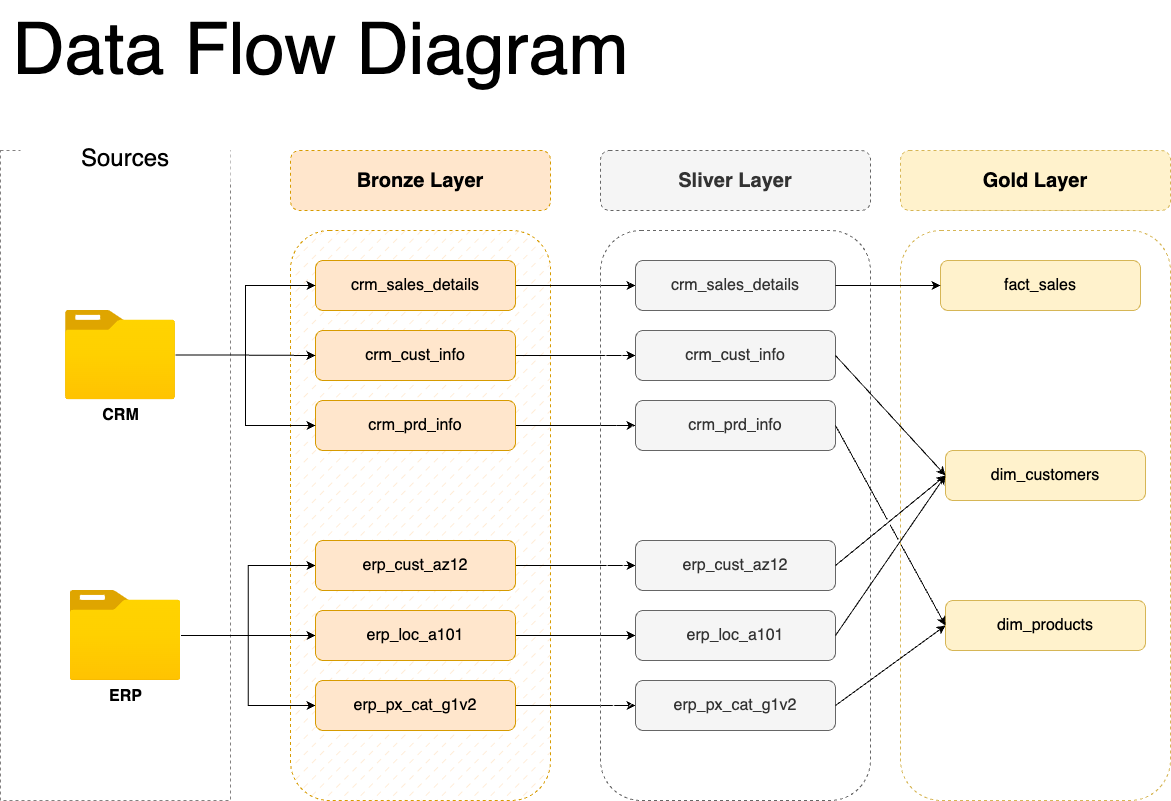

The diagram above was exported from draw.io. Its source (the exported page's mxGraphModel, read from the mxfile embedded in the PNG):
<mxGraphModel dx="2926" dy="797" grid="1" gridSize="10" guides="1" tooltips="1" connect="1" arrows="1" fold="1" page="1" pageScale="1" pageWidth="827" pageHeight="1169" math="0" shadow="0">
  <root>
    <mxCell id="0" />
    <mxCell id="1" parent="0" />
    <mxCell id="tE-VZ3xC5ZZfFAfqaoqJ-1" value="&lt;span style=&quot;font-size: 72px;&quot;&gt;Data Flow Diagram&lt;/span&gt;" style="text;html=1;align=center;verticalAlign=middle;resizable=0;points=[];autosize=1;strokeColor=none;fillColor=none;" parent="1" vertex="1">
      <mxGeometry x="-1600" y="80" width="640" height="100" as="geometry" />
    </mxCell>
    <mxCell id="tE-VZ3xC5ZZfFAfqaoqJ-2" value="" style="rounded=0;whiteSpace=wrap;html=1;fontSize=72;fillColor=none;strokeColor=#838181;dashed=1;" parent="1" vertex="1">
      <mxGeometry x="-1600" y="230" width="230" height="650" as="geometry" />
    </mxCell>
    <mxCell id="tE-VZ3xC5ZZfFAfqaoqJ-3" value="&lt;p style=&quot;line-height: 70%;&quot;&gt;&lt;font style=&quot;font-size: 24px;&quot;&gt;Sources&lt;/font&gt;&lt;/p&gt;" style="rounded=0;html=1;dashed=1;strokeColor=none;fontSize=72;fillColor=default;align=center;whiteSpace=wrap;" parent="1" vertex="1">
      <mxGeometry x="-1580" y="200" width="210" height="60" as="geometry" />
    </mxCell>
    <mxCell id="tE-VZ3xC5ZZfFAfqaoqJ-9" value="Bronze Layer" style="rounded=1;whiteSpace=wrap;html=1;dashed=1;strokeColor=#d79b00;fontSize=20;fillColor=#ffe6cc;fontStyle=1" parent="1" vertex="1">
      <mxGeometry x="-1310" y="230" width="260" height="60" as="geometry" />
    </mxCell>
    <mxCell id="tE-VZ3xC5ZZfFAfqaoqJ-10" value="Sliver Layer" style="rounded=1;whiteSpace=wrap;html=1;dashed=1;strokeColor=#666666;fontSize=20;fillColor=#f5f5f5;fontColor=#333333;fontStyle=1" parent="1" vertex="1">
      <mxGeometry x="-1000" y="230" width="270" height="60" as="geometry" />
    </mxCell>
    <mxCell id="tE-VZ3xC5ZZfFAfqaoqJ-11" value="Gold Layer" style="rounded=0;whiteSpace=wrap;html=1;dashed=1;strokeColor=#d6b656;fontSize=20;fillColor=#fff2cc;fontStyle=1" parent="1" vertex="1">
      <mxGeometry x="-660" y="230" width="210" height="60" as="geometry" />
    </mxCell>
    <mxCell id="tE-VZ3xC5ZZfFAfqaoqJ-13" value="" style="rounded=1;whiteSpace=wrap;html=1;dashed=1;strokeColor=#d79b00;fontSize=20;fillColor=#ffe6cc;fillStyle=dashed;" parent="1" vertex="1">
      <mxGeometry x="-1310" y="310" width="260" height="570" as="geometry" />
    </mxCell>
    <mxCell id="1iOvXPqCrAxgfRZSzmwg-32" style="edgeStyle=orthogonalEdgeStyle;rounded=0;orthogonalLoop=1;jettySize=auto;html=1;entryX=0;entryY=0.5;entryDx=0;entryDy=0;fontSize=16;" parent="1" source="tE-VZ3xC5ZZfFAfqaoqJ-22" target="1iOvXPqCrAxgfRZSzmwg-10" edge="1">
      <mxGeometry relative="1" as="geometry" />
    </mxCell>
    <mxCell id="1iOvXPqCrAxgfRZSzmwg-33" style="edgeStyle=orthogonalEdgeStyle;rounded=0;orthogonalLoop=1;jettySize=auto;html=1;entryX=0;entryY=0.5;entryDx=0;entryDy=0;fontSize=16;" parent="1" source="tE-VZ3xC5ZZfFAfqaoqJ-22" target="1iOvXPqCrAxgfRZSzmwg-11" edge="1">
      <mxGeometry relative="1" as="geometry" />
    </mxCell>
    <mxCell id="1iOvXPqCrAxgfRZSzmwg-34" style="edgeStyle=orthogonalEdgeStyle;rounded=0;orthogonalLoop=1;jettySize=auto;html=1;entryX=0;entryY=0.5;entryDx=0;entryDy=0;fontSize=16;" parent="1" source="tE-VZ3xC5ZZfFAfqaoqJ-22" target="1iOvXPqCrAxgfRZSzmwg-12" edge="1">
      <mxGeometry relative="1" as="geometry" />
    </mxCell>
    <mxCell id="tE-VZ3xC5ZZfFAfqaoqJ-22" value="&lt;font style=&quot;font-size: 16px;&quot;&gt;ERP&lt;/font&gt;" style="aspect=fixed;html=1;points=[];align=center;image;fontSize=13;image=img/lib/azure2/general/Folder_Blank.svg;dashed=1;strokeColor=#838181;fillColor=default;fontStyle=1" parent="1" vertex="1">
      <mxGeometry x="-1530.45" y="670" width="110.89" height="90" as="geometry" />
    </mxCell>
    <mxCell id="1iOvXPqCrAxgfRZSzmwg-27" style="edgeStyle=orthogonalEdgeStyle;rounded=0;orthogonalLoop=1;jettySize=auto;html=1;entryX=0;entryY=0.5;entryDx=0;entryDy=0;fontSize=16;" parent="1" source="1iOvXPqCrAxgfRZSzmwg-6" target="1iOvXPqCrAxgfRZSzmwg-14" edge="1">
      <mxGeometry relative="1" as="geometry" />
    </mxCell>
    <mxCell id="1iOvXPqCrAxgfRZSzmwg-6" value="crm_sales_details" style="rounded=1;whiteSpace=wrap;html=1;fontSize=16;fillColor=#ffe6cc;strokeColor=#d79b00;" parent="1" vertex="1">
      <mxGeometry x="-1285" y="340" width="200" height="50" as="geometry" />
    </mxCell>
    <mxCell id="1iOvXPqCrAxgfRZSzmwg-25" style="edgeStyle=orthogonalEdgeStyle;rounded=0;orthogonalLoop=1;jettySize=auto;html=1;entryX=0;entryY=0.5;entryDx=0;entryDy=0;fontSize=16;" parent="1" source="1iOvXPqCrAxgfRZSzmwg-7" target="1iOvXPqCrAxgfRZSzmwg-15" edge="1">
      <mxGeometry relative="1" as="geometry" />
    </mxCell>
    <mxCell id="1iOvXPqCrAxgfRZSzmwg-7" value="crm_cust_info" style="rounded=1;whiteSpace=wrap;html=1;fontSize=16;fillColor=#ffe6cc;strokeColor=#d79b00;" parent="1" vertex="1">
      <mxGeometry x="-1285" y="410" width="200" height="50" as="geometry" />
    </mxCell>
    <mxCell id="1iOvXPqCrAxgfRZSzmwg-26" style="edgeStyle=orthogonalEdgeStyle;rounded=0;orthogonalLoop=1;jettySize=auto;html=1;fontSize=16;" parent="1" source="1iOvXPqCrAxgfRZSzmwg-9" target="1iOvXPqCrAxgfRZSzmwg-16" edge="1">
      <mxGeometry relative="1" as="geometry" />
    </mxCell>
    <mxCell id="1iOvXPqCrAxgfRZSzmwg-9" value="crm_prd_info" style="rounded=1;whiteSpace=wrap;html=1;fontSize=16;fillColor=#ffe6cc;strokeColor=#d79b00;" parent="1" vertex="1">
      <mxGeometry x="-1285" y="480" width="200" height="50" as="geometry" />
    </mxCell>
    <mxCell id="1iOvXPqCrAxgfRZSzmwg-28" style="edgeStyle=orthogonalEdgeStyle;rounded=0;orthogonalLoop=1;jettySize=auto;html=1;fontSize=16;" parent="1" source="1iOvXPqCrAxgfRZSzmwg-10" target="1iOvXPqCrAxgfRZSzmwg-17" edge="1">
      <mxGeometry relative="1" as="geometry" />
    </mxCell>
    <mxCell id="1iOvXPqCrAxgfRZSzmwg-10" value="erp_cust_az12" style="rounded=1;whiteSpace=wrap;html=1;fontSize=16;fillColor=#ffe6cc;strokeColor=#d79b00;" parent="1" vertex="1">
      <mxGeometry x="-1285" y="620" width="200" height="50" as="geometry" />
    </mxCell>
    <mxCell id="1iOvXPqCrAxgfRZSzmwg-29" style="edgeStyle=orthogonalEdgeStyle;rounded=0;orthogonalLoop=1;jettySize=auto;html=1;entryX=0;entryY=0.5;entryDx=0;entryDy=0;fontSize=16;" parent="1" source="1iOvXPqCrAxgfRZSzmwg-11" target="1iOvXPqCrAxgfRZSzmwg-18" edge="1">
      <mxGeometry relative="1" as="geometry" />
    </mxCell>
    <mxCell id="1iOvXPqCrAxgfRZSzmwg-11" value="erp_loc_a101" style="rounded=1;whiteSpace=wrap;html=1;fontSize=16;fillColor=#ffe6cc;strokeColor=#d79b00;" parent="1" vertex="1">
      <mxGeometry x="-1285" y="690" width="200" height="50" as="geometry" />
    </mxCell>
    <mxCell id="1iOvXPqCrAxgfRZSzmwg-30" style="edgeStyle=orthogonalEdgeStyle;rounded=0;orthogonalLoop=1;jettySize=auto;html=1;entryX=0;entryY=0.5;entryDx=0;entryDy=0;fontSize=16;" parent="1" source="1iOvXPqCrAxgfRZSzmwg-12" target="1iOvXPqCrAxgfRZSzmwg-19" edge="1">
      <mxGeometry relative="1" as="geometry" />
    </mxCell>
    <mxCell id="1iOvXPqCrAxgfRZSzmwg-12" value="erp_px_cat_g1v2" style="rounded=1;whiteSpace=wrap;html=1;fontSize=16;fillColor=#ffe6cc;strokeColor=#d79b00;" parent="1" vertex="1">
      <mxGeometry x="-1285" y="760" width="200" height="50" as="geometry" />
    </mxCell>
    <mxCell id="1iOvXPqCrAxgfRZSzmwg-13" value="" style="rounded=1;whiteSpace=wrap;html=1;dashed=1;strokeColor=#666666;fontSize=20;fillColor=default;fontColor=#333333;fillStyle=dashed;" parent="1" vertex="1">
      <mxGeometry x="-1000" y="310" width="270" height="570" as="geometry" />
    </mxCell>
    <mxCell id="1iOvXPqCrAxgfRZSzmwg-14" value="crm_sales_details" style="rounded=1;whiteSpace=wrap;html=1;fontSize=16;fillColor=#f5f5f5;strokeColor=#666666;fontColor=#333333;" parent="1" vertex="1">
      <mxGeometry x="-965" y="340" width="200" height="50" as="geometry" />
    </mxCell>
    <mxCell id="1iOvXPqCrAxgfRZSzmwg-15" value="crm_cust_info" style="rounded=1;whiteSpace=wrap;html=1;fontSize=16;fillColor=#f5f5f5;strokeColor=#666666;fontColor=#333333;" parent="1" vertex="1">
      <mxGeometry x="-965" y="410" width="200" height="50" as="geometry" />
    </mxCell>
    <mxCell id="1iOvXPqCrAxgfRZSzmwg-16" value="crm_prd_info" style="rounded=1;whiteSpace=wrap;html=1;fontSize=16;fillColor=#f5f5f5;strokeColor=#666666;fontColor=#333333;" parent="1" vertex="1">
      <mxGeometry x="-965" y="480" width="200" height="50" as="geometry" />
    </mxCell>
    <mxCell id="1iOvXPqCrAxgfRZSzmwg-17" value="erp_cust_az12" style="rounded=1;whiteSpace=wrap;html=1;fontSize=16;fillColor=#f5f5f5;strokeColor=#666666;fontColor=#333333;" parent="1" vertex="1">
      <mxGeometry x="-965" y="620" width="200" height="50" as="geometry" />
    </mxCell>
    <mxCell id="1iOvXPqCrAxgfRZSzmwg-18" value="erp_loc_a101" style="rounded=1;whiteSpace=wrap;html=1;fontSize=16;fillColor=#f5f5f5;strokeColor=#666666;fontColor=#333333;" parent="1" vertex="1">
      <mxGeometry x="-965" y="690" width="200" height="50" as="geometry" />
    </mxCell>
    <mxCell id="1iOvXPqCrAxgfRZSzmwg-19" value="erp_px_cat_g1v2" style="rounded=1;whiteSpace=wrap;html=1;fontSize=16;fillColor=#f5f5f5;strokeColor=#666666;fontColor=#333333;" parent="1" vertex="1">
      <mxGeometry x="-965" y="760" width="200" height="50" as="geometry" />
    </mxCell>
    <mxCell id="1iOvXPqCrAxgfRZSzmwg-37" style="edgeStyle=orthogonalEdgeStyle;rounded=0;orthogonalLoop=1;jettySize=auto;html=1;entryX=0;entryY=0.5;entryDx=0;entryDy=0;fontSize=16;" parent="1" source="tE-VZ3xC5ZZfFAfqaoqJ-17" target="1iOvXPqCrAxgfRZSzmwg-7" edge="1">
      <mxGeometry relative="1" as="geometry" />
    </mxCell>
    <mxCell id="1iOvXPqCrAxgfRZSzmwg-38" style="edgeStyle=orthogonalEdgeStyle;rounded=0;orthogonalLoop=1;jettySize=auto;html=1;entryX=0;entryY=0.5;entryDx=0;entryDy=0;fontSize=16;" parent="1" source="tE-VZ3xC5ZZfFAfqaoqJ-17" target="1iOvXPqCrAxgfRZSzmwg-6" edge="1">
      <mxGeometry relative="1" as="geometry" />
    </mxCell>
    <mxCell id="1iOvXPqCrAxgfRZSzmwg-39" style="edgeStyle=orthogonalEdgeStyle;rounded=0;orthogonalLoop=1;jettySize=auto;html=1;entryX=0;entryY=0.5;entryDx=0;entryDy=0;fontSize=16;" parent="1" source="tE-VZ3xC5ZZfFAfqaoqJ-17" target="1iOvXPqCrAxgfRZSzmwg-9" edge="1">
      <mxGeometry relative="1" as="geometry" />
    </mxCell>
    <mxCell id="tE-VZ3xC5ZZfFAfqaoqJ-17" value="&lt;font style=&quot;font-size: 16px;&quot;&gt;CRM&lt;/font&gt;" style="aspect=fixed;html=1;points=[];align=center;image;fontSize=14;image=img/lib/azure2/general/Folder_Blank.svg;dashed=1;strokeColor=#838181;fillColor=default;fontStyle=1" parent="1" vertex="1">
      <mxGeometry x="-1535" y="390" width="110" height="89.28" as="geometry" />
    </mxCell>
    <mxCell id="4lo1owHoFHsNGH3FjCoV-2" value="Gold Layer" style="rounded=1;whiteSpace=wrap;html=1;dashed=1;strokeColor=#d6b656;fontSize=20;fillColor=#fff2cc;fontStyle=1" parent="1" vertex="1">
      <mxGeometry x="-700" y="230" width="270" height="60" as="geometry" />
    </mxCell>
    <mxCell id="4lo1owHoFHsNGH3FjCoV-3" value="" style="rounded=1;whiteSpace=wrap;html=1;dashed=1;strokeColor=#d6b656;fontSize=20;fillColor=default;fillStyle=dashed;" parent="1" vertex="1">
      <mxGeometry x="-700" y="310" width="270" height="570" as="geometry" />
    </mxCell>
    <mxCell id="4lo1owHoFHsNGH3FjCoV-4" value="fact_sales" style="rounded=1;whiteSpace=wrap;html=1;fontSize=16;fillColor=#fff2cc;strokeColor=#d6b656;" parent="1" vertex="1">
      <mxGeometry x="-660" y="340" width="200" height="50" as="geometry" />
    </mxCell>
    <mxCell id="4lo1owHoFHsNGH3FjCoV-5" value="dim_customers" style="rounded=1;whiteSpace=wrap;html=1;fontSize=16;fillColor=#fff2cc;strokeColor=#d6b656;" parent="1" vertex="1">
      <mxGeometry x="-655" y="530" width="200" height="50" as="geometry" />
    </mxCell>
    <mxCell id="4lo1owHoFHsNGH3FjCoV-6" value="dim_products" style="rounded=1;whiteSpace=wrap;html=1;fontSize=16;fillColor=#fff2cc;strokeColor=#d6b656;" parent="1" vertex="1">
      <mxGeometry x="-655" y="680" width="200" height="50" as="geometry" />
    </mxCell>
    <mxCell id="4lo1owHoFHsNGH3FjCoV-10" value="" style="endArrow=classic;html=1;rounded=0;exitX=1;exitY=0.5;exitDx=0;exitDy=0;entryX=0;entryY=0.5;entryDx=0;entryDy=0;" parent="1" source="1iOvXPqCrAxgfRZSzmwg-14" target="4lo1owHoFHsNGH3FjCoV-4" edge="1">
      <mxGeometry width="50" height="50" relative="1" as="geometry">
        <mxPoint x="-750" y="390" as="sourcePoint" />
        <mxPoint x="-700" y="340" as="targetPoint" />
      </mxGeometry>
    </mxCell>
    <mxCell id="4lo1owHoFHsNGH3FjCoV-11" value="" style="endArrow=classic;html=1;rounded=0;exitX=1;exitY=0.5;exitDx=0;exitDy=0;entryX=0;entryY=0.5;entryDx=0;entryDy=0;jumpStyle=gap;" parent="1" source="1iOvXPqCrAxgfRZSzmwg-15" target="4lo1owHoFHsNGH3FjCoV-5" edge="1">
      <mxGeometry width="50" height="50" relative="1" as="geometry">
        <mxPoint x="-730" y="470" as="sourcePoint" />
        <mxPoint x="-680" y="420" as="targetPoint" />
      </mxGeometry>
    </mxCell>
    <mxCell id="4lo1owHoFHsNGH3FjCoV-13" value="" style="endArrow=classic;html=1;rounded=0;entryX=0;entryY=0.5;entryDx=0;entryDy=0;exitX=1;exitY=0.5;exitDx=0;exitDy=0;jumpStyle=gap;" parent="1" source="1iOvXPqCrAxgfRZSzmwg-17" target="4lo1owHoFHsNGH3FjCoV-5" edge="1">
      <mxGeometry width="50" height="50" relative="1" as="geometry">
        <mxPoint x="-810" y="590" as="sourcePoint" />
        <mxPoint x="-760" y="540" as="targetPoint" />
      </mxGeometry>
    </mxCell>
    <mxCell id="4lo1owHoFHsNGH3FjCoV-14" value="" style="endArrow=classic;html=1;rounded=0;entryX=0;entryY=0.5;entryDx=0;entryDy=0;exitX=1;exitY=0.5;exitDx=0;exitDy=0;jumpStyle=gap;" parent="1" source="1iOvXPqCrAxgfRZSzmwg-18" target="4lo1owHoFHsNGH3FjCoV-5" edge="1">
      <mxGeometry width="50" height="50" relative="1" as="geometry">
        <mxPoint x="-765" y="655" as="sourcePoint" />
        <mxPoint x="-665" y="565" as="targetPoint" />
      </mxGeometry>
    </mxCell>
    <mxCell id="4lo1owHoFHsNGH3FjCoV-16" value="" style="endArrow=classic;html=1;rounded=0;exitX=1;exitY=0.5;exitDx=0;exitDy=0;entryX=0;entryY=0.5;entryDx=0;entryDy=0;jumpStyle=gap;" parent="1" source="1iOvXPqCrAxgfRZSzmwg-16" target="4lo1owHoFHsNGH3FjCoV-6" edge="1">
      <mxGeometry width="50" height="50" relative="1" as="geometry">
        <mxPoint x="-765" y="445" as="sourcePoint" />
        <mxPoint x="-665" y="565" as="targetPoint" />
      </mxGeometry>
    </mxCell>
    <mxCell id="4lo1owHoFHsNGH3FjCoV-17" value="" style="endArrow=classic;html=1;rounded=0;entryX=0;entryY=0.5;entryDx=0;entryDy=0;exitX=1;exitY=0.5;exitDx=0;exitDy=0;jumpStyle=gap;" parent="1" source="1iOvXPqCrAxgfRZSzmwg-19" target="4lo1owHoFHsNGH3FjCoV-6" edge="1">
      <mxGeometry width="50" height="50" relative="1" as="geometry">
        <mxPoint x="-765" y="725" as="sourcePoint" />
        <mxPoint x="-665" y="565" as="targetPoint" />
      </mxGeometry>
    </mxCell>
  </root>
</mxGraphModel>